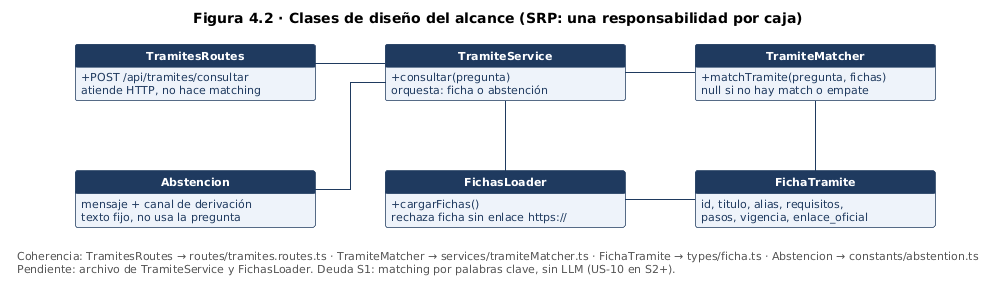

The diagram above was rendered by PlantUML. Its source (embedded in the PNG):
@startuml
title Figura 4.2 · Clases de diseño del alcance (SRP: una responsabilidad por caja)
hide circle
hide empty members
skinparam shadowing false
skinparam linetype ortho
skinparam nodesep 70
skinparam ranksep 70
skinparam minClassWidth 240
skinparam defaultFontName Arial
skinparam classAttributeIconSize 0
skinparam class {
  BackgroundColor #EEF3FA
  BorderColor #1F3A5F
  ArrowColor #1F3A5F
  HeaderBackgroundColor #1F3A5F
  AttributeFontColor #1F3A5F
  AttributeFontSize 11
}
skinparam legend {
  BackgroundColor #FFFFFF
  BorderColor #FFFFFF
  FontColor #555555
  FontSize 11
}

' Fila 1
class "<color:#FFFFFF><b>TramitesRoutes</b></color>" as TramitesRoutes {
  {field} + POST /api/tramites/consultar
  {field} atiende HTTP, no hace matching
}
class "<color:#FFFFFF><b>TramiteService</b></color>" as TramiteService {
  {field} + consultar(pregunta)
  {field} orquesta: ficha o abstención
}
class "<color:#FFFFFF><b>TramiteMatcher</b></color>" as TramiteMatcher {
  {field} + matchTramite(pregunta, fichas)
  {field} null si no hay match o empate
}

' Fila 2
class "<color:#FFFFFF><b>Abstencion</b></color>" as Abstencion {
  {field} mensaje + canal de derivación
  {field} texto fijo, no usa la pregunta
}
class "<color:#FFFFFF><b>FichasLoader</b></color>" as FichasLoader {
  {field} + cargarFichas()
  {field} rechaza ficha sin enlace https://
}
class "<color:#FFFFFF><b>FichaTramite</b></color>" as FichaTramite {
  {field} id, titulo, alias, requisitos,
  {field} pasos, vigencia, enlace_oficial
}

TramitesRoutes -right- TramiteService
TramiteService -right- TramiteMatcher
TramiteService -down- FichasLoader
TramiteMatcher -down- FichaTramite
FichasLoader -right- FichaTramite
TramiteService -- Abstencion
TramitesRoutes -[hidden]down- Abstencion
Abstencion -[hidden]right- FichasLoader

legend bottom left
  Coherencia: TramitesRoutes → routes/tramites.routes.ts · TramiteMatcher → services/tramiteMatcher.ts · FichaTramite → types/ficha.ts · Abstencion → constants/abstention.ts
  Pendiente: archivo de TramiteService y FichasLoader. Deuda S1: matching por palabras clave, sin LLM (US-10 en S2+).
endlegend
@enduml